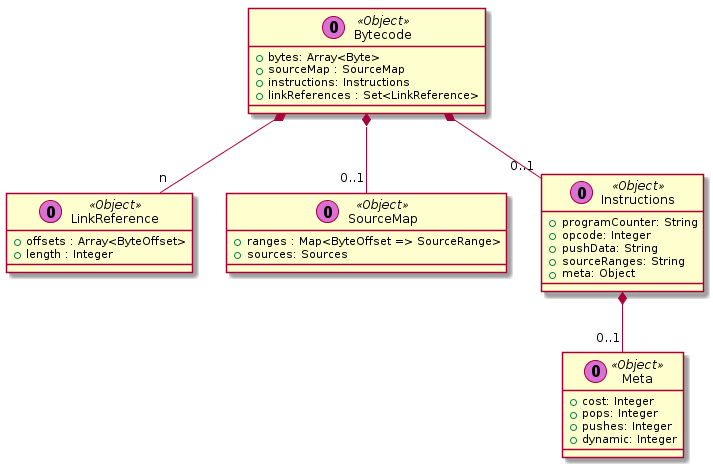

The diagram above was rendered by PlantUML. Its source (embedded in the PNG):
@startuml

 class Bytecode << (O,orchid) Object >> {
  + bytes: Array<Byte>
  + sourceMap : SourceMap
  + instructions: Instructions
  + linkReferences : Set<LinkReference>
 }

 class LinkReference << (O,orchid) Object >> {
  + offsets : Array<ByteOffset>
  + length : Integer
 }

 class SourceMap << (O,orchid) Object >> {
  + ranges : Map<ByteOffset => SourceRange>
  + sources: Sources
 }

 class Instructions << (O,orchid) Object >> {
  + programCounter: String
  + opcode: Integer
  + pushData: String
  + sourceRanges: String
  + meta: Object
 }

class Meta << (O,orchid) Object >> {
  + cost: Integer
  + pops: Integer
  + pushes: Integer
  + dynamic: Integer
 }

 Bytecode *-- "0..1" Instructions
 Instructions *-- "0..1" Meta
 Bytecode *-- "n" LinkReference
 Bytecode *-- "0..1" SourceMap

@enduml